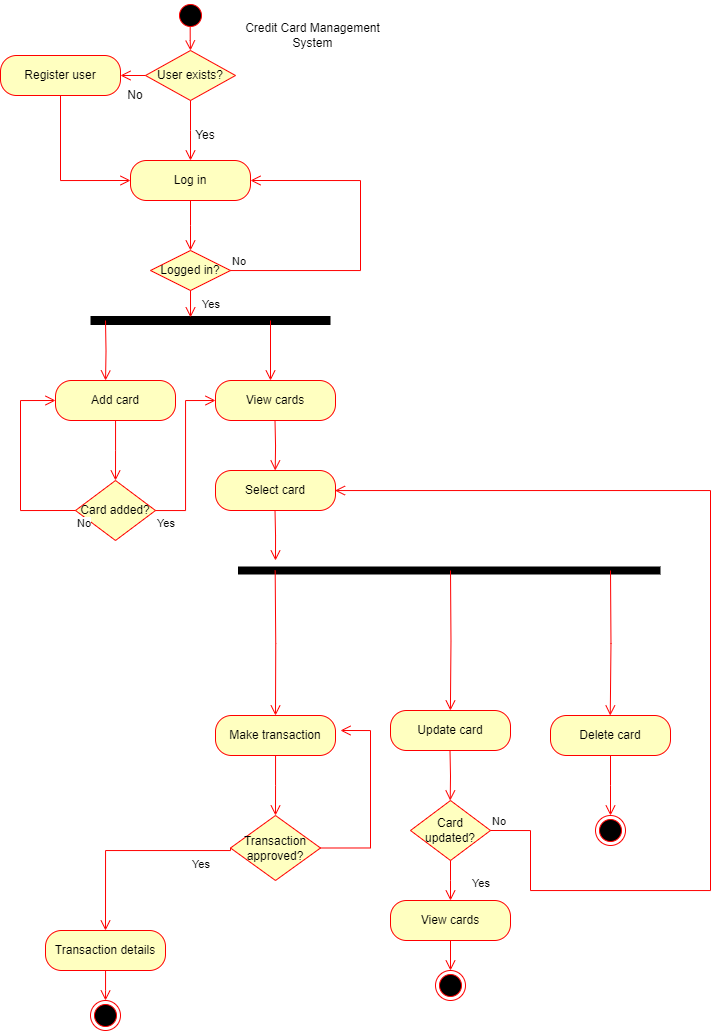

The diagram above was exported from draw.io. Its source (the exported page's mxGraphModel, read from the mxfile embedded in the PNG):
<mxGraphModel dx="710" dy="437" grid="1" gridSize="10" guides="1" tooltips="1" connect="1" arrows="1" fold="1" page="1" pageScale="1" pageWidth="850" pageHeight="1100" math="0" shadow="0">
  <root>
    <mxCell id="0" />
    <mxCell id="1" parent="0" />
    <mxCell id="PFDKDImAXuR8nVBeE6kA-3" value="" style="ellipse;html=1;shape=startState;fillColor=#000000;strokeColor=#ff0000;" parent="1" vertex="1">
      <mxGeometry x="265" width="30" height="30" as="geometry" />
    </mxCell>
    <mxCell id="PFDKDImAXuR8nVBeE6kA-4" value="" style="edgeStyle=orthogonalEdgeStyle;html=1;verticalAlign=bottom;endArrow=open;endSize=8;strokeColor=#ff0000;rounded=0;exitX=0.489;exitY=0.859;exitDx=0;exitDy=0;exitPerimeter=0;" parent="1" source="PFDKDImAXuR8nVBeE6kA-3" edge="1">
      <mxGeometry relative="1" as="geometry">
        <mxPoint x="280" y="50" as="targetPoint" />
        <mxPoint x="280" y="38" as="sourcePoint" />
      </mxGeometry>
    </mxCell>
    <mxCell id="PFDKDImAXuR8nVBeE6kA-6" value="" style="edgeStyle=orthogonalEdgeStyle;html=1;verticalAlign=bottom;endArrow=open;endSize=8;strokeColor=#ff0000;rounded=0;entryX=0;entryY=0.5;entryDx=0;entryDy=0;exitX=0.5;exitY=1;exitDx=0;exitDy=0;" parent="1" source="R4kOc5F68noP-9nMtRq3-51" edge="1" target="PFDKDImAXuR8nVBeE6kA-15">
      <mxGeometry relative="1" as="geometry">
        <mxPoint x="149.66" y="124.53999999999999" as="targetPoint" />
        <mxPoint x="149.66" y="110.00000000000003" as="sourcePoint" />
        <Array as="points">
          <mxPoint x="150" y="180" />
        </Array>
      </mxGeometry>
    </mxCell>
    <mxCell id="PFDKDImAXuR8nVBeE6kA-11" value="Logged in?" style="rhombus;whiteSpace=wrap;html=1;fontColor=#000000;fillColor=#ffffc0;strokeColor=#ff0000;" parent="1" vertex="1">
      <mxGeometry x="240" y="250" width="80" height="40" as="geometry" />
    </mxCell>
    <mxCell id="PFDKDImAXuR8nVBeE6kA-12" value="No" style="edgeStyle=orthogonalEdgeStyle;html=1;align=left;verticalAlign=bottom;endArrow=open;endSize=8;strokeColor=#ff0000;rounded=0;entryX=1;entryY=0.5;entryDx=0;entryDy=0;" parent="1" source="PFDKDImAXuR8nVBeE6kA-11" target="PFDKDImAXuR8nVBeE6kA-15" edge="1">
      <mxGeometry x="-1" relative="1" as="geometry">
        <mxPoint x="415" y="230" as="targetPoint" />
        <Array as="points">
          <mxPoint x="450" y="270" />
          <mxPoint x="450" y="180" />
        </Array>
      </mxGeometry>
    </mxCell>
    <mxCell id="PFDKDImAXuR8nVBeE6kA-15" value="Log in" style="rounded=1;whiteSpace=wrap;html=1;arcSize=40;fontColor=#000000;fillColor=#ffffc0;strokeColor=#ff0000;" parent="1" vertex="1">
      <mxGeometry x="220" y="160" width="120" height="40" as="geometry" />
    </mxCell>
    <mxCell id="PFDKDImAXuR8nVBeE6kA-16" value="" style="edgeStyle=orthogonalEdgeStyle;html=1;verticalAlign=bottom;endArrow=open;endSize=8;strokeColor=#ff0000;rounded=0;" parent="1" source="PFDKDImAXuR8nVBeE6kA-15" edge="1">
      <mxGeometry relative="1" as="geometry">
        <mxPoint x="280" y="250" as="targetPoint" />
      </mxGeometry>
    </mxCell>
    <mxCell id="PFDKDImAXuR8nVBeE6kA-18" value="" style="endArrow=none;html=1;rounded=0;strokeWidth=9;" parent="1" edge="1">
      <mxGeometry width="50" height="50" relative="1" as="geometry">
        <mxPoint x="180" y="320" as="sourcePoint" />
        <mxPoint x="420" y="320" as="targetPoint" />
      </mxGeometry>
    </mxCell>
    <mxCell id="PFDKDImAXuR8nVBeE6kA-20" value="Add card" style="rounded=1;whiteSpace=wrap;html=1;arcSize=40;fontColor=#000000;fillColor=#ffffc0;strokeColor=#ff0000;" parent="1" vertex="1">
      <mxGeometry x="145" y="380" width="120" height="40" as="geometry" />
    </mxCell>
    <mxCell id="PFDKDImAXuR8nVBeE6kA-21" value="" style="edgeStyle=orthogonalEdgeStyle;html=1;verticalAlign=bottom;endArrow=open;endSize=8;strokeColor=#ff0000;rounded=0;" parent="1" source="PFDKDImAXuR8nVBeE6kA-20" edge="1">
      <mxGeometry relative="1" as="geometry">
        <mxPoint x="205" y="480" as="targetPoint" />
      </mxGeometry>
    </mxCell>
    <mxCell id="PFDKDImAXuR8nVBeE6kA-26" value="View cards" style="rounded=1;whiteSpace=wrap;html=1;arcSize=40;fontColor=#000000;fillColor=#ffffc0;strokeColor=#ff0000;" parent="1" vertex="1">
      <mxGeometry x="305" y="380" width="120" height="40" as="geometry" />
    </mxCell>
    <mxCell id="PFDKDImAXuR8nVBeE6kA-28" value="" style="edgeStyle=orthogonalEdgeStyle;html=1;verticalAlign=bottom;endArrow=open;endSize=8;strokeColor=#ff0000;rounded=0;" parent="1" edge="1">
      <mxGeometry relative="1" as="geometry">
        <mxPoint x="364.72" y="470" as="targetPoint" />
        <mxPoint x="364.5032558139536" y="420" as="sourcePoint" />
      </mxGeometry>
    </mxCell>
    <mxCell id="PFDKDImAXuR8nVBeE6kA-37" value="Card added?" style="rhombus;whiteSpace=wrap;html=1;fontColor=#000000;fillColor=#ffffc0;strokeColor=#ff0000;" parent="1" vertex="1">
      <mxGeometry x="165" y="480" width="80" height="60" as="geometry" />
    </mxCell>
    <mxCell id="PFDKDImAXuR8nVBeE6kA-39" value="Yes" style="edgeStyle=orthogonalEdgeStyle;html=1;align=left;verticalAlign=top;endArrow=open;endSize=8;strokeColor=#ff0000;rounded=0;entryX=0;entryY=0.5;entryDx=0;entryDy=0;" parent="1" source="PFDKDImAXuR8nVBeE6kA-37" edge="1" target="PFDKDImAXuR8nVBeE6kA-26">
      <mxGeometry x="-1" relative="1" as="geometry">
        <mxPoint x="210" y="710" as="targetPoint" />
      </mxGeometry>
    </mxCell>
    <mxCell id="PFDKDImAXuR8nVBeE6kA-41" value="Select card" style="rounded=1;whiteSpace=wrap;html=1;arcSize=40;fontColor=#000000;fillColor=#ffffc0;strokeColor=#ff0000;" parent="1" vertex="1">
      <mxGeometry x="305" y="470" width="120" height="40" as="geometry" />
    </mxCell>
    <mxCell id="R4kOc5F68noP-9nMtRq3-2" value="Update&amp;nbsp;card" style="rounded=1;whiteSpace=wrap;html=1;arcSize=40;fontColor=#000000;fillColor=#ffffc0;strokeColor=#ff0000;" vertex="1" parent="1">
      <mxGeometry x="480" y="710" width="120" height="40" as="geometry" />
    </mxCell>
    <mxCell id="R4kOc5F68noP-9nMtRq3-3" value="" style="edgeStyle=orthogonalEdgeStyle;html=1;verticalAlign=bottom;endArrow=open;endSize=8;strokeColor=#ff0000;rounded=0;" edge="1" parent="1">
      <mxGeometry relative="1" as="geometry">
        <mxPoint x="539.72" y="800" as="targetPoint" />
        <mxPoint x="539.5032558139536" y="750" as="sourcePoint" />
      </mxGeometry>
    </mxCell>
    <mxCell id="R4kOc5F68noP-9nMtRq3-4" value="Delete card" style="rounded=1;whiteSpace=wrap;html=1;arcSize=40;fontColor=#000000;fillColor=#ffffc0;strokeColor=#ff0000;" vertex="1" parent="1">
      <mxGeometry x="640" y="715" width="120" height="40" as="geometry" />
    </mxCell>
    <mxCell id="R4kOc5F68noP-9nMtRq3-5" value="" style="edgeStyle=orthogonalEdgeStyle;html=1;verticalAlign=bottom;endArrow=open;endSize=8;strokeColor=#ff0000;rounded=0;" edge="1" parent="1" source="R4kOc5F68noP-9nMtRq3-4">
      <mxGeometry relative="1" as="geometry">
        <mxPoint x="700" y="815" as="targetPoint" />
      </mxGeometry>
    </mxCell>
    <mxCell id="R4kOc5F68noP-9nMtRq3-6" value="Card updated?" style="rhombus;whiteSpace=wrap;html=1;fontColor=#000000;fillColor=#ffffc0;strokeColor=#ff0000;" vertex="1" parent="1">
      <mxGeometry x="500" y="800" width="80" height="60" as="geometry" />
    </mxCell>
    <mxCell id="R4kOc5F68noP-9nMtRq3-7" value="No" style="edgeStyle=orthogonalEdgeStyle;html=1;align=left;verticalAlign=bottom;endArrow=open;endSize=8;strokeColor=#ff0000;rounded=0;entryX=0.996;entryY=0.524;entryDx=0;entryDy=0;entryPerimeter=0;exitX=1;exitY=0.5;exitDx=0;exitDy=0;" edge="1" parent="1" source="R4kOc5F68noP-9nMtRq3-6" target="PFDKDImAXuR8nVBeE6kA-41">
      <mxGeometry x="-1" relative="1" as="geometry">
        <mxPoint x="430" y="490" as="targetPoint" />
        <Array as="points">
          <mxPoint x="620" y="830" />
          <mxPoint x="620" y="890" />
          <mxPoint x="800" y="890" />
          <mxPoint x="800" y="490" />
          <mxPoint x="424" y="490" />
        </Array>
      </mxGeometry>
    </mxCell>
    <mxCell id="R4kOc5F68noP-9nMtRq3-8" value="Yes" style="edgeStyle=orthogonalEdgeStyle;html=1;align=left;verticalAlign=top;endArrow=open;endSize=8;strokeColor=#ff0000;rounded=0;" edge="1" parent="1" source="R4kOc5F68noP-9nMtRq3-6">
      <mxGeometry x="-0.5071" y="20" relative="1" as="geometry">
        <mxPoint x="540" y="900" as="targetPoint" />
        <mxPoint as="offset" />
      </mxGeometry>
    </mxCell>
    <mxCell id="R4kOc5F68noP-9nMtRq3-10" value="" style="ellipse;html=1;shape=endState;fillColor=#000000;strokeColor=#ff0000;" vertex="1" parent="1">
      <mxGeometry x="685" y="815" width="30" height="30" as="geometry" />
    </mxCell>
    <mxCell id="R4kOc5F68noP-9nMtRq3-11" value="Make transaction" style="rounded=1;whiteSpace=wrap;html=1;arcSize=40;fontColor=#000000;fillColor=#ffffc0;strokeColor=#ff0000;" vertex="1" parent="1">
      <mxGeometry x="305" y="715" width="120" height="40" as="geometry" />
    </mxCell>
    <mxCell id="R4kOc5F68noP-9nMtRq3-12" value="" style="edgeStyle=orthogonalEdgeStyle;html=1;verticalAlign=bottom;endArrow=open;endSize=8;strokeColor=#ff0000;rounded=0;" edge="1" parent="1" source="R4kOc5F68noP-9nMtRq3-11">
      <mxGeometry relative="1" as="geometry">
        <mxPoint x="365" y="815" as="targetPoint" />
      </mxGeometry>
    </mxCell>
    <mxCell id="R4kOc5F68noP-9nMtRq3-13" value="Transaction approved?" style="rhombus;whiteSpace=wrap;html=1;fontColor=#000000;fillColor=#ffffc0;strokeColor=#ff0000;" vertex="1" parent="1">
      <mxGeometry x="320" y="815" width="90" height="65" as="geometry" />
    </mxCell>
    <mxCell id="R4kOc5F68noP-9nMtRq3-17" value="Transaction details" style="rounded=1;whiteSpace=wrap;html=1;arcSize=40;fontColor=#000000;fillColor=#ffffc0;strokeColor=#ff0000;" vertex="1" parent="1">
      <mxGeometry x="135" y="930" width="120" height="40" as="geometry" />
    </mxCell>
    <mxCell id="R4kOc5F68noP-9nMtRq3-18" value="" style="edgeStyle=orthogonalEdgeStyle;html=1;verticalAlign=bottom;endArrow=open;endSize=8;strokeColor=#ff0000;rounded=0;entryX=0.5;entryY=0;entryDx=0;entryDy=0;" edge="1" parent="1" source="R4kOc5F68noP-9nMtRq3-17" target="R4kOc5F68noP-9nMtRq3-19">
      <mxGeometry relative="1" as="geometry">
        <mxPoint x="365" y="1015" as="targetPoint" />
        <Array as="points">
          <mxPoint x="195" y="990" />
          <mxPoint x="195" y="990" />
        </Array>
      </mxGeometry>
    </mxCell>
    <mxCell id="R4kOc5F68noP-9nMtRq3-19" value="" style="ellipse;html=1;shape=endState;fillColor=#000000;strokeColor=#ff0000;" vertex="1" parent="1">
      <mxGeometry x="180" y="1000" width="30" height="30" as="geometry" />
    </mxCell>
    <mxCell id="R4kOc5F68noP-9nMtRq3-28" value="" style="endArrow=none;html=1;rounded=0;strokeWidth=8;" edge="1" parent="1">
      <mxGeometry width="50" height="50" relative="1" as="geometry">
        <mxPoint x="327.5" y="570" as="sourcePoint" />
        <mxPoint x="750" y="570" as="targetPoint" />
      </mxGeometry>
    </mxCell>
    <mxCell id="R4kOc5F68noP-9nMtRq3-29" value="" style="edgeStyle=orthogonalEdgeStyle;html=1;verticalAlign=bottom;endArrow=open;endSize=8;strokeColor=#ff0000;rounded=0;exitX=1;exitY=0.5;exitDx=0;exitDy=0;" edge="1" parent="1" source="R4kOc5F68noP-9nMtRq3-13">
      <mxGeometry relative="1" as="geometry">
        <mxPoint x="430" y="730" as="targetPoint" />
        <mxPoint x="375" y="765" as="sourcePoint" />
        <Array as="points">
          <mxPoint x="460" y="848" />
          <mxPoint x="460" y="730" />
        </Array>
      </mxGeometry>
    </mxCell>
    <mxCell id="R4kOc5F68noP-9nMtRq3-31" value="" style="edgeStyle=orthogonalEdgeStyle;html=1;verticalAlign=bottom;endArrow=open;endSize=8;strokeColor=#ff0000;rounded=0;" edge="1" parent="1">
      <mxGeometry relative="1" as="geometry">
        <mxPoint x="699.76" y="715" as="targetPoint" />
        <mxPoint x="700" y="570" as="sourcePoint" />
      </mxGeometry>
    </mxCell>
    <mxCell id="R4kOc5F68noP-9nMtRq3-33" value="" style="edgeStyle=orthogonalEdgeStyle;html=1;verticalAlign=bottom;endArrow=open;endSize=8;strokeColor=#ff0000;rounded=0;exitX=0.5;exitY=1.077;exitDx=0;exitDy=0;exitPerimeter=0;" edge="1" parent="1">
      <mxGeometry relative="1" as="geometry">
        <mxPoint x="280.01" y="316.92" as="targetPoint" />
        <mxPoint x="280.01000000000005" y="290" as="sourcePoint" />
      </mxGeometry>
    </mxCell>
    <mxCell id="R4kOc5F68noP-9nMtRq3-34" value="" style="edgeStyle=orthogonalEdgeStyle;html=1;verticalAlign=bottom;endArrow=open;endSize=8;strokeColor=#ff0000;rounded=0;entryX=0.5;entryY=0;entryDx=0;entryDy=0;exitX=0;exitY=0.5;exitDx=0;exitDy=0;" edge="1" parent="1" source="R4kOc5F68noP-9nMtRq3-13" target="R4kOc5F68noP-9nMtRq3-17">
      <mxGeometry relative="1" as="geometry">
        <mxPoint x="365" y="910" as="targetPoint" />
        <mxPoint x="365" y="880" as="sourcePoint" />
        <Array as="points">
          <mxPoint x="320" y="850" />
          <mxPoint x="195" y="850" />
        </Array>
      </mxGeometry>
    </mxCell>
    <mxCell id="R4kOc5F68noP-9nMtRq3-35" value="No" style="edgeStyle=orthogonalEdgeStyle;html=1;align=left;verticalAlign=top;endArrow=open;endSize=8;strokeColor=#ff0000;rounded=0;entryX=0;entryY=0.5;entryDx=0;entryDy=0;exitX=0;exitY=0.5;exitDx=0;exitDy=0;" edge="1" parent="1" source="PFDKDImAXuR8nVBeE6kA-37" target="PFDKDImAXuR8nVBeE6kA-20">
      <mxGeometry x="-1" relative="1" as="geometry">
        <mxPoint x="205" y="560" as="targetPoint" />
        <mxPoint x="145" y="660" as="sourcePoint" />
        <Array as="points">
          <mxPoint x="110" y="510" />
          <mxPoint x="110" y="400" />
        </Array>
      </mxGeometry>
    </mxCell>
    <mxCell id="R4kOc5F68noP-9nMtRq3-37" value="&lt;span style=&quot;font-size: 11px; background-color: rgb(255, 255, 255);&quot;&gt;Yes&lt;/span&gt;" style="text;whiteSpace=wrap;html=1;" vertex="1" parent="1">
      <mxGeometry x="280" y="850" width="50" height="40" as="geometry" />
    </mxCell>
    <mxCell id="R4kOc5F68noP-9nMtRq3-40" value="View cards" style="rounded=1;whiteSpace=wrap;html=1;arcSize=40;fontColor=#000000;fillColor=#ffffc0;strokeColor=#ff0000;" vertex="1" parent="1">
      <mxGeometry x="480" y="900" width="120" height="40" as="geometry" />
    </mxCell>
    <mxCell id="R4kOc5F68noP-9nMtRq3-48" value="&lt;span style=&quot;color: rgb(0, 0, 0); font-family: Helvetica; font-size: 11px; font-style: normal; font-variant-ligatures: normal; font-variant-caps: normal; font-weight: 400; letter-spacing: normal; orphans: 2; text-align: left; text-indent: 0px; text-transform: none; widows: 2; word-spacing: 0px; -webkit-text-stroke-width: 0px; background-color: rgb(255, 255, 255); text-decoration-thickness: initial; text-decoration-style: initial; text-decoration-color: initial; float: none; display: inline !important;&quot;&gt;Yes&lt;br&gt;&lt;/span&gt;" style="text;whiteSpace=wrap;html=1;" vertex="1" parent="1">
      <mxGeometry x="290" y="290" width="30" height="40" as="geometry" />
    </mxCell>
    <mxCell id="R4kOc5F68noP-9nMtRq3-49" value="User exists?" style="rhombus;whiteSpace=wrap;html=1;fontColor=#000000;fillColor=#ffffc0;strokeColor=#ff0000;" vertex="1" parent="1">
      <mxGeometry x="235" y="50" width="90" height="50" as="geometry" />
    </mxCell>
    <mxCell id="R4kOc5F68noP-9nMtRq3-50" value="" style="edgeStyle=orthogonalEdgeStyle;html=1;verticalAlign=bottom;endArrow=open;endSize=8;strokeColor=#ff0000;rounded=0;exitX=0.5;exitY=1;exitDx=0;exitDy=0;" edge="1" parent="1" source="R4kOc5F68noP-9nMtRq3-49">
      <mxGeometry relative="1" as="geometry">
        <mxPoint x="280" y="160" as="targetPoint" />
        <mxPoint x="280" y="150" as="sourcePoint" />
      </mxGeometry>
    </mxCell>
    <mxCell id="R4kOc5F68noP-9nMtRq3-51" value="Register user" style="rounded=1;whiteSpace=wrap;html=1;arcSize=40;fontColor=#000000;fillColor=#ffffc0;strokeColor=#ff0000;" vertex="1" parent="1">
      <mxGeometry x="90" y="55" width="120" height="40" as="geometry" />
    </mxCell>
    <mxCell id="R4kOc5F68noP-9nMtRq3-52" value="" style="edgeStyle=orthogonalEdgeStyle;html=1;verticalAlign=bottom;endArrow=open;endSize=8;strokeColor=#ff0000;rounded=0;exitX=0;exitY=0.5;exitDx=0;exitDy=0;entryX=1;entryY=0.5;entryDx=0;entryDy=0;" edge="1" parent="1" source="R4kOc5F68noP-9nMtRq3-49" target="R4kOc5F68noP-9nMtRq3-51">
      <mxGeometry relative="1" as="geometry">
        <mxPoint x="235" y="110" as="targetPoint" />
        <mxPoint x="235" y="86" as="sourcePoint" />
      </mxGeometry>
    </mxCell>
    <mxCell id="R4kOc5F68noP-9nMtRq3-53" value="No" style="text;html=1;align=center;verticalAlign=middle;whiteSpace=wrap;rounded=0;" vertex="1" parent="1">
      <mxGeometry x="195" y="80" width="60" height="30" as="geometry" />
    </mxCell>
    <mxCell id="R4kOc5F68noP-9nMtRq3-54" value="Yes" style="text;html=1;align=center;verticalAlign=middle;whiteSpace=wrap;rounded=0;" vertex="1" parent="1">
      <mxGeometry x="265" y="120" width="60" height="30" as="geometry" />
    </mxCell>
    <mxCell id="R4kOc5F68noP-9nMtRq3-58" value="" style="edgeStyle=orthogonalEdgeStyle;html=1;verticalAlign=bottom;endArrow=open;endSize=8;strokeColor=#ff0000;rounded=0;" edge="1" parent="1" source="R4kOc5F68noP-9nMtRq3-40" target="R4kOc5F68noP-9nMtRq3-9">
      <mxGeometry relative="1" as="geometry">
        <mxPoint x="540" y="1000" as="targetPoint" />
        <mxPoint x="540" y="940" as="sourcePoint" />
      </mxGeometry>
    </mxCell>
    <mxCell id="R4kOc5F68noP-9nMtRq3-9" value="" style="ellipse;html=1;shape=endState;fillColor=#000000;strokeColor=#ff0000;" vertex="1" parent="1">
      <mxGeometry x="525" y="970" width="30" height="30" as="geometry" />
    </mxCell>
    <mxCell id="R4kOc5F68noP-9nMtRq3-59" value="" style="edgeStyle=orthogonalEdgeStyle;html=1;verticalAlign=bottom;endArrow=open;endSize=8;strokeColor=#ff0000;rounded=0;exitX=0.5;exitY=1.077;exitDx=0;exitDy=0;exitPerimeter=0;entryX=0.417;entryY=0;entryDx=0;entryDy=0;entryPerimeter=0;" edge="1" parent="1" target="PFDKDImAXuR8nVBeE6kA-20">
      <mxGeometry relative="1" as="geometry">
        <mxPoint x="195" y="346.92" as="targetPoint" />
        <mxPoint x="195.00000000000006" y="320" as="sourcePoint" />
      </mxGeometry>
    </mxCell>
    <mxCell id="R4kOc5F68noP-9nMtRq3-60" value="" style="edgeStyle=orthogonalEdgeStyle;html=1;verticalAlign=bottom;endArrow=open;endSize=8;strokeColor=#ff0000;rounded=0;exitX=0.5;exitY=1.077;exitDx=0;exitDy=0;exitPerimeter=0;entryX=0.417;entryY=0;entryDx=0;entryDy=0;entryPerimeter=0;" edge="1" parent="1">
      <mxGeometry relative="1" as="geometry">
        <mxPoint x="360" y="380" as="targetPoint" />
        <mxPoint x="360.00000000000006" y="320" as="sourcePoint" />
      </mxGeometry>
    </mxCell>
    <mxCell id="R4kOc5F68noP-9nMtRq3-61" value="" style="edgeStyle=orthogonalEdgeStyle;html=1;verticalAlign=bottom;endArrow=open;endSize=8;strokeColor=#ff0000;rounded=0;exitX=0.5;exitY=1.077;exitDx=0;exitDy=0;exitPerimeter=0;entryX=0.5;entryY=0;entryDx=0;entryDy=0;" edge="1" parent="1" target="R4kOc5F68noP-9nMtRq3-11">
      <mxGeometry relative="1" as="geometry">
        <mxPoint x="364.67" y="630" as="targetPoint" />
        <mxPoint x="364.6700000000001" y="570" as="sourcePoint" />
      </mxGeometry>
    </mxCell>
    <mxCell id="R4kOc5F68noP-9nMtRq3-62" value="" style="edgeStyle=orthogonalEdgeStyle;html=1;verticalAlign=bottom;endArrow=open;endSize=8;strokeColor=#ff0000;rounded=0;entryX=0.5;entryY=0;entryDx=0;entryDy=0;" edge="1" parent="1">
      <mxGeometry relative="1" as="geometry">
        <mxPoint x="539.9" y="710" as="targetPoint" />
        <mxPoint x="540" y="570" as="sourcePoint" />
      </mxGeometry>
    </mxCell>
    <mxCell id="R4kOc5F68noP-9nMtRq3-64" value="" style="edgeStyle=orthogonalEdgeStyle;html=1;verticalAlign=bottom;endArrow=open;endSize=8;strokeColor=#ff0000;rounded=0;exitX=0.5;exitY=1.077;exitDx=0;exitDy=0;exitPerimeter=0;" edge="1" parent="1">
      <mxGeometry relative="1" as="geometry">
        <mxPoint x="364.99" y="560" as="targetPoint" />
        <mxPoint x="364.5100000000001" y="510" as="sourcePoint" />
      </mxGeometry>
    </mxCell>
    <mxCell id="R4kOc5F68noP-9nMtRq3-66" value="Credit Card Management System" style="text;html=1;align=center;verticalAlign=middle;whiteSpace=wrap;rounded=0;" vertex="1" parent="1">
      <mxGeometry x="320" y="20" width="165" height="30" as="geometry" />
    </mxCell>
  </root>
</mxGraphModel>